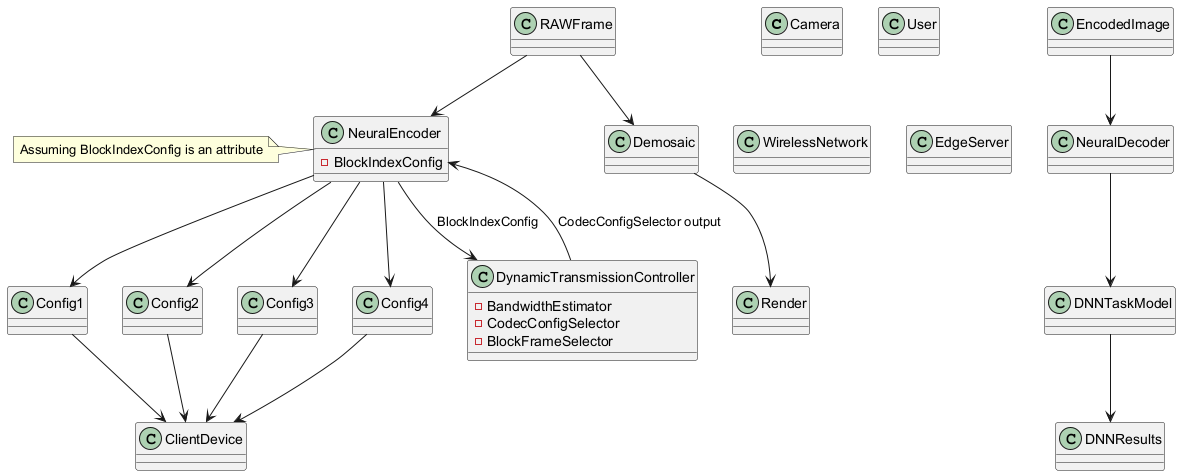

The diagram above was rendered by PlantUML. Its source (embedded in the PNG):
@startuml
class Camera
class RAWFrame
class NeuralEncoder {
  - BlockIndexConfig
}
class Config1
class Config2
class Config3
class Config4
class ClientDevice
class DynamicTransmissionController {
  - BandwidthEstimator
  - CodecConfigSelector
  - BlockFrameSelector
}
class Demosaic
class Render
class User
class WirelessNetwork
class EncodedImage
class EdgeServer
class NeuralDecoder
class DNNTaskModel

RAWFrame --> NeuralEncoder
NeuralEncoder --> Config1
NeuralEncoder --> Config2
NeuralEncoder --> Config3
NeuralEncoder --> Config4
Config1 --> ClientDevice
Config2 --> ClientDevice
Config3 --> ClientDevice
Config4 --> ClientDevice
NeuralEncoder --> DynamicTransmissionController : BlockIndexConfig
DynamicTransmissionController --> NeuralEncoder : CodecConfigSelector output
RAWFrame --> Demosaic
Demosaic --> Render
EncodedImage --> NeuralDecoder
NeuralDecoder --> DNNTaskModel
DNNTaskModel --> DNNResults

note left of NeuralEncoder : Assuming BlockIndexConfig is an attribute
@enduml